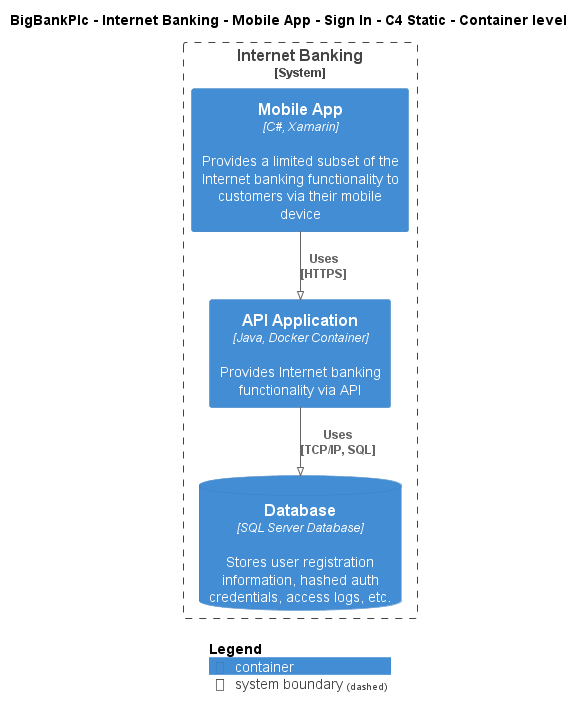

The diagram above was rendered by PlantUML. Its source (embedded in the PNG):
@startuml
!pragma layout smetana
!include ..\..\..\..\..\..\..\.c4s\C4_Container.puml

AddElementTag("c4interflow:lifecycle:new", $bgColor=green, $fontColor=#ffffff, $borderColor=green, $shadowing="False")
AddElementTag("c4interflow:lifecycle:changed", $bgColor=orange, $fontColor=#ffffff, $borderColor=orange, $shadowing="False")
AddElementTag("c4interflow:lifecycle:removed", $bgColor=red, $fontColor=#ffffff, $borderColor=red, $shadowing="False")

AddRelTag("c4interflow:lifecycle:new", $textColor=green, $lineColor=green)
AddRelTag("c4interflow:lifecycle:changed", $textColor=orange, $lineColor=orange)
AddRelTag("c4interflow:lifecycle:removed", $textColor=red, $lineColor=red)

SHOW_PERSON_PORTRAIT()
LAYOUT_TOP_DOWN()

skinparam linetype polyline

title BigBankPlc - Internet Banking - Mobile App - Sign In - C4 Static - Container level


System_Boundary(BigBankPlc.SoftwareSystems.InternetBanking, "Internet Banking") {
    Container(BigBankPlc.SoftwareSystems.InternetBanking.Containers.MobileApp, "Mobile App", "C#, Xamarin", "Provides a limited subset of the Internet banking functionality to customers via their mobile device")
    Container(BigBankPlc.SoftwareSystems.InternetBanking.Containers.APIApplication, "API Application", "Java, Docker Container", "Provides Internet banking functionality via API")
    ContainerDb(BigBankPlc.SoftwareSystems.InternetBanking.Containers.Database, "Database", "SQL Server Database", "Stores user registration information, hashed auth credentials, access logs, etc.")
}

Rel(BigBankPlc.SoftwareSystems.InternetBanking.Containers.MobileApp, BigBankPlc.SoftwareSystems.InternetBanking.Containers.APIApplication, "Uses\n[HTTPS]", $tags='protocol:https')
Rel(BigBankPlc.SoftwareSystems.InternetBanking.Containers.APIApplication, BigBankPlc.SoftwareSystems.InternetBanking.Containers.Database, "Uses\n[TCP/IP, SQL]", $tags='protocol:tcp/ip, sql')


SHOW_LEGEND()
@enduml